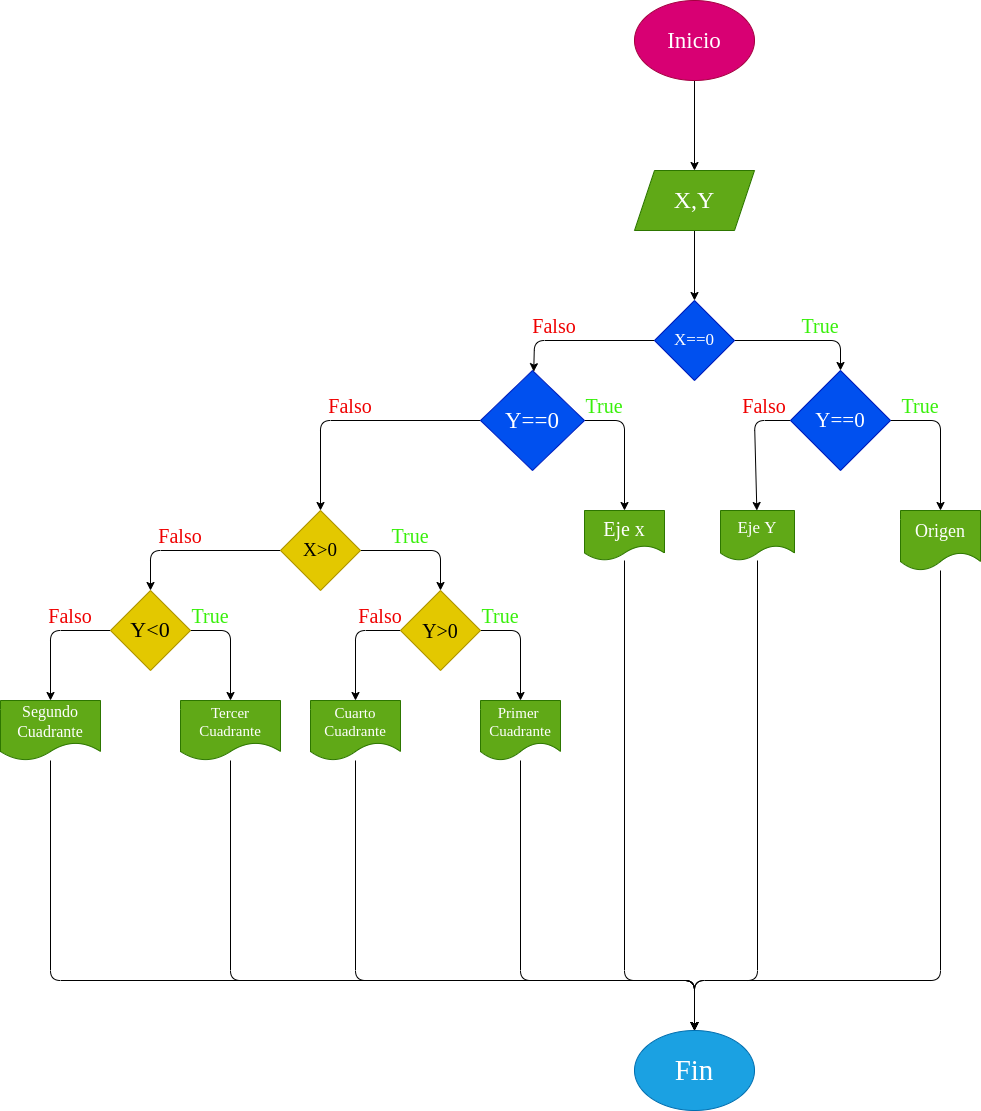

The diagram above was exported from draw.io. Its source (the exported page's mxGraphModel, read from the mxfile embedded in the PNG):
<mxGraphModel dx="1477" dy="383" grid="1" gridSize="10" guides="1" tooltips="1" connect="1" arrows="1" fold="1" page="1" pageScale="1" pageWidth="827" pageHeight="1169" math="0" shadow="0">
  <root>
    <mxCell id="0" />
    <mxCell id="1" parent="0" />
    <mxCell id="6" value="" style="edgeStyle=none;html=1;" parent="1" source="2" target="5" edge="1">
      <mxGeometry relative="1" as="geometry" />
    </mxCell>
    <mxCell id="2" value="Inicio" style="ellipse;whiteSpace=wrap;html=1;fillColor=#d80073;strokeColor=#A50040;fontColor=#ffffff;fontFamily=Comic Sans MS;fontSize=23;" parent="1" vertex="1">
      <mxGeometry x="354" y="10" width="120" height="80" as="geometry" />
    </mxCell>
    <mxCell id="8" value="" style="edgeStyle=none;html=1;" parent="1" source="5" target="7" edge="1">
      <mxGeometry relative="1" as="geometry" />
    </mxCell>
    <mxCell id="5" value="X,Y" style="shape=parallelogram;perimeter=parallelogramPerimeter;whiteSpace=wrap;html=1;fixedSize=1;fillColor=#60a917;fontColor=#ffffff;strokeColor=#2D7600;fontFamily=Comic Sans MS;fontSize=24;" parent="1" vertex="1">
      <mxGeometry x="354" y="180" width="120" height="60" as="geometry" />
    </mxCell>
    <mxCell id="10" value="" style="edgeStyle=none;html=1;" parent="1" source="7" target="9" edge="1">
      <mxGeometry relative="1" as="geometry">
        <Array as="points">
          <mxPoint x="254" y="350" />
        </Array>
      </mxGeometry>
    </mxCell>
    <mxCell id="12" value="" style="edgeStyle=none;html=1;" parent="1" source="7" target="11" edge="1">
      <mxGeometry relative="1" as="geometry">
        <Array as="points">
          <mxPoint x="560" y="350" />
        </Array>
      </mxGeometry>
    </mxCell>
    <mxCell id="7" value="X==0" style="rhombus;whiteSpace=wrap;html=1;fillColor=#0050ef;fontColor=#ffffff;strokeColor=#001DBC;fontFamily=Comic Sans MS;fontSize=17;" parent="1" vertex="1">
      <mxGeometry x="374" y="310" width="80" height="80" as="geometry" />
    </mxCell>
    <mxCell id="20" value="" style="edgeStyle=none;html=1;" parent="1" source="9" target="19" edge="1">
      <mxGeometry relative="1" as="geometry">
        <Array as="points">
          <mxPoint x="344" y="430" />
        </Array>
      </mxGeometry>
    </mxCell>
    <mxCell id="22" value="" style="edgeStyle=none;html=1;" parent="1" source="9" target="21" edge="1">
      <mxGeometry relative="1" as="geometry">
        <Array as="points">
          <mxPoint x="40" y="430" />
        </Array>
      </mxGeometry>
    </mxCell>
    <mxCell id="9" value="Y==0" style="rhombus;whiteSpace=wrap;html=1;fillColor=#0050ef;fontColor=#ffffff;strokeColor=#001DBC;fontFamily=Comic Sans MS;fontSize=23;" parent="1" vertex="1">
      <mxGeometry x="200" y="380" width="104" height="100" as="geometry" />
    </mxCell>
    <mxCell id="16" value="" style="edgeStyle=none;html=1;" parent="1" source="11" target="15" edge="1">
      <mxGeometry relative="1" as="geometry">
        <Array as="points">
          <mxPoint x="474" y="430" />
        </Array>
      </mxGeometry>
    </mxCell>
    <mxCell id="18" value="" style="edgeStyle=none;html=1;" parent="1" source="11" target="17" edge="1">
      <mxGeometry relative="1" as="geometry">
        <Array as="points">
          <mxPoint x="660" y="430" />
        </Array>
      </mxGeometry>
    </mxCell>
    <mxCell id="11" value="Y==0" style="rhombus;whiteSpace=wrap;html=1;fillColor=#0050ef;fontColor=#ffffff;strokeColor=#001DBC;fontSize=21;fontFamily=Comic Sans MS;" parent="1" vertex="1">
      <mxGeometry x="510" y="380" width="100" height="100" as="geometry" />
    </mxCell>
    <mxCell id="43" style="edgeStyle=none;html=1;entryX=0.5;entryY=0;entryDx=0;entryDy=0;" parent="1" source="15" target="36" edge="1">
      <mxGeometry relative="1" as="geometry">
        <Array as="points">
          <mxPoint x="477" y="990" />
          <mxPoint x="414" y="990" />
        </Array>
      </mxGeometry>
    </mxCell>
    <mxCell id="15" value="Eje Y" style="shape=document;whiteSpace=wrap;html=1;boundedLbl=1;fillColor=#60a917;fontColor=#ffffff;strokeColor=#2D7600;fontSize=17;fontFamily=Comic Sans MS;" parent="1" vertex="1">
      <mxGeometry x="440" y="520" width="74" height="50" as="geometry" />
    </mxCell>
    <mxCell id="44" style="edgeStyle=none;html=1;entryX=0.5;entryY=0;entryDx=0;entryDy=0;" parent="1" source="17" target="36" edge="1">
      <mxGeometry relative="1" as="geometry">
        <mxPoint x="410" y="990" as="targetPoint" />
        <Array as="points">
          <mxPoint x="660" y="990" />
          <mxPoint x="414" y="990" />
        </Array>
      </mxGeometry>
    </mxCell>
    <mxCell id="17" value="Origen" style="shape=document;whiteSpace=wrap;html=1;boundedLbl=1;fillColor=#60a917;fontColor=#ffffff;strokeColor=#2D7600;fontSize=18;fontFamily=Comic Sans MS;" parent="1" vertex="1">
      <mxGeometry x="620" y="520" width="80" height="60" as="geometry" />
    </mxCell>
    <mxCell id="42" style="edgeStyle=none;html=1;entryX=0.5;entryY=0;entryDx=0;entryDy=0;" parent="1" source="19" target="36" edge="1">
      <mxGeometry relative="1" as="geometry">
        <Array as="points">
          <mxPoint x="344" y="990" />
          <mxPoint x="414" y="990" />
        </Array>
      </mxGeometry>
    </mxCell>
    <mxCell id="19" value="Eje x" style="shape=document;whiteSpace=wrap;html=1;boundedLbl=1;fillColor=#60a917;fontColor=#ffffff;strokeColor=#2D7600;fontFamily=Comic Sans MS;fontSize=20;" parent="1" vertex="1">
      <mxGeometry x="304" y="520" width="80" height="50" as="geometry" />
    </mxCell>
    <mxCell id="24" value="" style="edgeStyle=none;html=1;" parent="1" source="21" target="23" edge="1">
      <mxGeometry relative="1" as="geometry">
        <Array as="points">
          <mxPoint x="160" y="560" />
        </Array>
      </mxGeometry>
    </mxCell>
    <mxCell id="26" value="" style="edgeStyle=none;html=1;" parent="1" source="21" target="25" edge="1">
      <mxGeometry relative="1" as="geometry">
        <Array as="points">
          <mxPoint x="-130" y="560" />
        </Array>
      </mxGeometry>
    </mxCell>
    <mxCell id="21" value="X&amp;gt;0" style="rhombus;whiteSpace=wrap;html=1;fillColor=#e3c800;fontColor=#000000;strokeColor=#B09500;fontFamily=Comic Sans MS;fontSize=19;" parent="1" vertex="1">
      <mxGeometry y="520" width="80" height="80" as="geometry" />
    </mxCell>
    <mxCell id="32" value="" style="edgeStyle=none;html=1;" parent="1" source="23" target="31" edge="1">
      <mxGeometry relative="1" as="geometry">
        <Array as="points">
          <mxPoint x="75" y="640" />
        </Array>
      </mxGeometry>
    </mxCell>
    <mxCell id="34" value="" style="edgeStyle=none;html=1;" parent="1" source="23" target="33" edge="1">
      <mxGeometry relative="1" as="geometry">
        <Array as="points">
          <mxPoint x="240" y="640" />
        </Array>
      </mxGeometry>
    </mxCell>
    <mxCell id="23" value="Y&amp;gt;0" style="rhombus;whiteSpace=wrap;html=1;fillColor=#e3c800;fontColor=#000000;strokeColor=#B09500;fontFamily=Comic Sans MS;fontSize=20;" parent="1" vertex="1">
      <mxGeometry x="120" y="600" width="80" height="80" as="geometry" />
    </mxCell>
    <mxCell id="28" value="" style="edgeStyle=none;html=1;" parent="1" source="25" target="27" edge="1">
      <mxGeometry relative="1" as="geometry">
        <Array as="points">
          <mxPoint x="-230" y="640" />
        </Array>
      </mxGeometry>
    </mxCell>
    <mxCell id="30" value="" style="edgeStyle=none;html=1;" parent="1" source="25" target="29" edge="1">
      <mxGeometry relative="1" as="geometry">
        <Array as="points">
          <mxPoint x="-50" y="640" />
        </Array>
      </mxGeometry>
    </mxCell>
    <mxCell id="25" value="Y&amp;lt;0" style="rhombus;whiteSpace=wrap;html=1;fillColor=#e3c800;fontColor=#000000;strokeColor=#B09500;fontFamily=Comic Sans MS;fontSize=22;" parent="1" vertex="1">
      <mxGeometry x="-170" y="600" width="80" height="80" as="geometry" />
    </mxCell>
    <mxCell id="41" style="edgeStyle=none;html=1;entryX=0.5;entryY=0;entryDx=0;entryDy=0;" parent="1" source="27" target="36" edge="1">
      <mxGeometry relative="1" as="geometry">
        <Array as="points">
          <mxPoint x="-230" y="990" />
          <mxPoint x="414" y="990" />
        </Array>
      </mxGeometry>
    </mxCell>
    <mxCell id="27" value="Segundo&lt;br style=&quot;font-size: 16px;&quot;&gt;Cuadrante" style="shape=document;whiteSpace=wrap;html=1;boundedLbl=1;fillColor=#60a917;fontColor=#ffffff;strokeColor=#2D7600;fontSize=16;fontFamily=Comic Sans MS;" parent="1" vertex="1">
      <mxGeometry x="-280" y="710" width="100" height="60" as="geometry" />
    </mxCell>
    <mxCell id="39" style="edgeStyle=none;html=1;entryX=0.5;entryY=0;entryDx=0;entryDy=0;" parent="1" source="29" target="36" edge="1">
      <mxGeometry relative="1" as="geometry">
        <Array as="points">
          <mxPoint x="-50" y="990" />
          <mxPoint x="414" y="990" />
        </Array>
      </mxGeometry>
    </mxCell>
    <mxCell id="29" value="Tercer&lt;br style=&quot;font-size: 15px;&quot;&gt;Cuadrante" style="shape=document;whiteSpace=wrap;html=1;boundedLbl=1;fillColor=#60a917;fontColor=#ffffff;strokeColor=#2D7600;fontSize=15;fontFamily=Comic Sans MS;" parent="1" vertex="1">
      <mxGeometry x="-100" y="710" width="100" height="60" as="geometry" />
    </mxCell>
    <mxCell id="40" style="edgeStyle=none;html=1;entryX=0.5;entryY=0;entryDx=0;entryDy=0;" parent="1" source="31" target="36" edge="1">
      <mxGeometry relative="1" as="geometry">
        <Array as="points">
          <mxPoint x="75" y="990" />
          <mxPoint x="414" y="990" />
        </Array>
      </mxGeometry>
    </mxCell>
    <mxCell id="31" value="Cuarto&lt;br style=&quot;font-size: 15px;&quot;&gt;Cuadrante" style="shape=document;whiteSpace=wrap;html=1;boundedLbl=1;fillColor=#60a917;fontColor=#ffffff;strokeColor=#2D7600;fontSize=15;fontFamily=Comic Sans MS;" parent="1" vertex="1">
      <mxGeometry x="30" y="710" width="90" height="60" as="geometry" />
    </mxCell>
    <mxCell id="37" style="edgeStyle=none;html=1;entryX=0.5;entryY=0;entryDx=0;entryDy=0;" parent="1" source="33" target="36" edge="1">
      <mxGeometry relative="1" as="geometry">
        <Array as="points">
          <mxPoint x="240" y="990" />
          <mxPoint x="414" y="990" />
        </Array>
      </mxGeometry>
    </mxCell>
    <mxCell id="33" value="Primer&amp;nbsp;&lt;br style=&quot;font-size: 15px;&quot;&gt;Cuadrante" style="shape=document;whiteSpace=wrap;html=1;boundedLbl=1;fillColor=#60a917;fontColor=#ffffff;strokeColor=#2D7600;fontSize=15;fontFamily=Comic Sans MS;" parent="1" vertex="1">
      <mxGeometry x="200" y="710" width="80" height="60" as="geometry" />
    </mxCell>
    <mxCell id="36" value="Fin" style="ellipse;whiteSpace=wrap;html=1;fillColor=#1ba1e2;fontColor=#ffffff;strokeColor=#006EAF;fontFamily=Comic Sans MS;fontSize=29;" parent="1" vertex="1">
      <mxGeometry x="354" y="1040" width="120" height="80" as="geometry" />
    </mxCell>
    <mxCell id="47" value="Falso" style="text;html=1;strokeColor=none;fillColor=none;align=center;verticalAlign=middle;whiteSpace=wrap;rounded=0;fontFamily=Comic Sans MS;fontSize=20;fontColor=#F00000;" parent="1" vertex="1">
      <mxGeometry x="244" y="320" width="60" height="30" as="geometry" />
    </mxCell>
    <mxCell id="48" value="Falso" style="text;html=1;strokeColor=none;fillColor=none;align=center;verticalAlign=middle;whiteSpace=wrap;rounded=0;fontFamily=Comic Sans MS;fontSize=20;fontColor=#F00000;" parent="1" vertex="1">
      <mxGeometry x="40" y="400" width="60" height="30" as="geometry" />
    </mxCell>
    <mxCell id="49" value="Falso" style="text;html=1;strokeColor=none;fillColor=none;align=center;verticalAlign=middle;whiteSpace=wrap;rounded=0;fontFamily=Comic Sans MS;fontSize=20;fontColor=#F00000;" parent="1" vertex="1">
      <mxGeometry x="-130" y="530" width="60" height="30" as="geometry" />
    </mxCell>
    <mxCell id="52" value="Falso" style="text;html=1;strokeColor=none;fillColor=none;align=center;verticalAlign=middle;whiteSpace=wrap;rounded=0;fontFamily=Comic Sans MS;fontSize=20;fontColor=#F00000;" parent="1" vertex="1">
      <mxGeometry x="-240" y="610" width="60" height="30" as="geometry" />
    </mxCell>
    <mxCell id="53" value="True" style="text;html=1;strokeColor=none;fillColor=none;align=center;verticalAlign=middle;whiteSpace=wrap;rounded=0;fontFamily=Comic Sans MS;fontSize=20;fontColor=#38F00A;" parent="1" vertex="1">
      <mxGeometry x="510" y="320" width="60" height="30" as="geometry" />
    </mxCell>
    <mxCell id="54" value="True" style="text;html=1;strokeColor=none;fillColor=none;align=center;verticalAlign=middle;whiteSpace=wrap;rounded=0;fontFamily=Comic Sans MS;fontSize=20;fontColor=#38F00A;" parent="1" vertex="1">
      <mxGeometry x="610" y="400" width="60" height="30" as="geometry" />
    </mxCell>
    <mxCell id="55" value="True" style="text;html=1;strokeColor=none;fillColor=none;align=center;verticalAlign=middle;whiteSpace=wrap;rounded=0;fontFamily=Comic Sans MS;fontSize=20;fontColor=#38F00A;" parent="1" vertex="1">
      <mxGeometry x="294" y="400" width="60" height="30" as="geometry" />
    </mxCell>
    <mxCell id="56" value="True" style="text;html=1;strokeColor=none;fillColor=none;align=center;verticalAlign=middle;whiteSpace=wrap;rounded=0;fontFamily=Comic Sans MS;fontSize=20;fontColor=#38F00A;" parent="1" vertex="1">
      <mxGeometry x="100" y="530" width="60" height="30" as="geometry" />
    </mxCell>
    <mxCell id="57" value="True" style="text;html=1;strokeColor=none;fillColor=none;align=center;verticalAlign=middle;whiteSpace=wrap;rounded=0;fontFamily=Comic Sans MS;fontSize=20;fontColor=#38F00A;" parent="1" vertex="1">
      <mxGeometry x="190" y="610" width="60" height="30" as="geometry" />
    </mxCell>
    <mxCell id="58" value="True" style="text;html=1;strokeColor=none;fillColor=none;align=center;verticalAlign=middle;whiteSpace=wrap;rounded=0;fontFamily=Comic Sans MS;fontSize=20;fontColor=#38F00A;" parent="1" vertex="1">
      <mxGeometry x="-100" y="610" width="60" height="30" as="geometry" />
    </mxCell>
    <mxCell id="60" value="Falso" style="text;html=1;strokeColor=none;fillColor=none;align=center;verticalAlign=middle;whiteSpace=wrap;rounded=0;fontFamily=Comic Sans MS;fontSize=20;fontColor=#F00000;" parent="1" vertex="1">
      <mxGeometry x="70" y="610" width="60" height="30" as="geometry" />
    </mxCell>
    <mxCell id="61" value="Falso" style="text;html=1;strokeColor=none;fillColor=none;align=center;verticalAlign=middle;whiteSpace=wrap;rounded=0;fontFamily=Comic Sans MS;fontSize=20;fontColor=#F00000;" parent="1" vertex="1">
      <mxGeometry x="454" y="400" width="60" height="30" as="geometry" />
    </mxCell>
  </root>
</mxGraphModel>